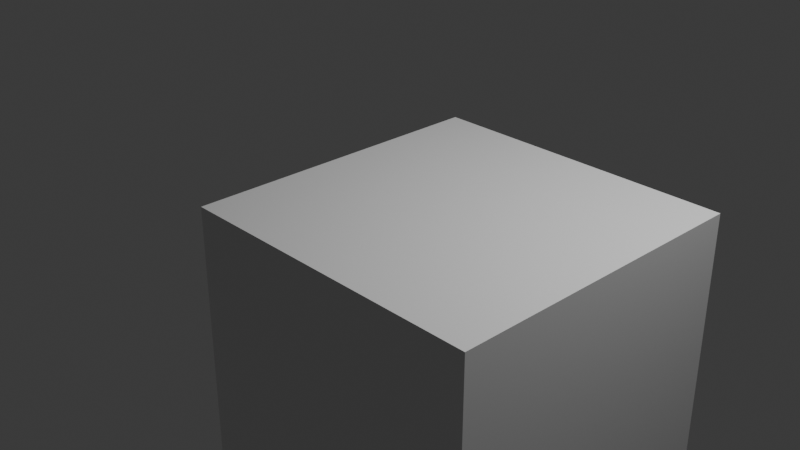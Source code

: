 # Source: 1.blend  (saved by Blender 4.0.36; exported with 4.5.12 LTS)
import bpy
from mathutils import Matrix  # noqa: F401  (used for matrix-valued properties, if any)

bpy.ops.wm.read_factory_settings(use_empty=True)
scene = bpy.context.scene
scene.name = 'Scene'

# ---- collections
col_collection = bpy.data.collections.new('Collection'); scene.collection.children.link(col_collection)

# ---- materials (node trees are filled in below, after node groups)
mat_material = bpy.data.materials.new('Material')
mat_material.alpha_threshold = 0.0
mat_material.use_transparent_shadow = False
mat_material.roughness = 0.5
mat_material.line_color = (0.0, 0.0, 0.0, 1.0)

# ---- material node trees
mat_material.use_nodes = True; mat_material.node_tree.nodes.clear()
_N = mat_material.node_tree.nodes; _L = mat_material.node_tree.links
n0 = _N.new('ShaderNodeOutputMaterial'); n0.name = 'Material Output'; n0.location = (300, 300)
n1 = _N.new('ShaderNodeBsdfPrincipled'); n1.name = 'Principled BSDF'; n1.location = (10, 300)
n1.inputs[3].default_value = 1.45
_L.new(n1.outputs[0], n0.inputs[0])
n0.is_active_output = True

# ---- world
world_world = bpy.data.worlds.new('World'); scene.world = world_world
world_world.use_nodes = True; world_world.node_tree.nodes.clear()
_N = world_world.node_tree.nodes; _L = world_world.node_tree.links
n0 = _N.new('ShaderNodeOutputWorld'); n0.name = 'World Output'; n0.location = (300, 300)
n1 = _N.new('ShaderNodeBackground'); n1.name = 'Background'; n1.location = (10, 300)
n1.inputs[0].default_value = (0.05088, 0.05088, 0.05088, 1.0)
_L.new(n1.outputs[0], n0.inputs[0])
n0.is_active_output = True
world_world.color = (0.05088, 0.05088, 0.05088)
world_world.use_sun_shadow = False
world_world.sun_shadow_jitter_overblur = 0.0

# ---- cameras
cam_camera = bpy.data.cameras.new('Camera')
cam_camera.clip_end = 100.0
cam_camera.ortho_scale = 7.314

# ---- lights
light_light = bpy.data.lights.new('Light', 'POINT')
light_light.transmission_factor = 0.0
light_light.use_soft_falloff = False
light_light.energy = 1000.0
light_light.shadow_soft_size = 0.1
light_light.shadow_maximum_resolution = 0.006
light_light.use_absolute_resolution = True

# ---- meshes
me_cube = bpy.data.meshes.new('Cube')
me_cube.from_pydata([(1.86, 0.6389, 0.4809), (1.86, 0.6389, -1.519), (1.86, -1.361, 0.4809), (1.86, -1.361, -1.519), (-0.1396, 0.6389, 0.4809), (-0.1396, 0.6389, -1.519), (-0.1396, -1.361, 0.4809), (-0.1396, -1.361, -1.519)], [], [(0, 4, 6, 2), (3, 2, 6, 7), (7, 6, 4, 5), (5, 1, 3, 7), (1, 0, 2, 3), (5, 4, 0, 1)])
_uv = me_cube.uv_layers.new(name='UVMap')
_uv.uv.foreach_set('vector', [0.625, 0.5, 0.875, 0.5, 0.875, 0.75, 0.625, 0.75, 0.375, 0.75, 0.625, 0.75, 0.625, 1.0, 0.375, 1.0, 0.375, 0.0, 0.625, 0.0, 0.625, 0.25, 0.375, 0.25, 0.125, 0.5, 0.375, 0.5, 0.375, 0.75, 0.125, 0.75, 0.375, 0.5, 0.625, 0.5, 0.625, 0.75, 0.375, 0.75, 0.375, 0.25, 0.625, 0.25, 0.625, 0.5, 0.375, 0.5])
me_cube.materials.append(mat_material)
me_cube.use_mirror_vertex_groups = False
me_cube.update()

# ---- objects
ob_cube = bpy.data.objects.new('Cube', me_cube)
ob_light = bpy.data.objects.new('Light', light_light)
ob_camera = bpy.data.objects.new('Camera', cam_camera)

# ---- transforms, parenting, visibility, modifiers, constraints
ob_cube.location = (0.0, 0.0, 0.0)
ob_cube.scale = (1.596, 1.596, 1.596)
ob_cube.lock_rotations_4d = False
ob_cube.empty_display_type = 'ARROWS'
ob_cube.lineart.crease_threshold = 0.0
ob_light.location = (4.076, 1.005, 5.904)
ob_light.rotation_euler = (0.6503, 0.05522, 1.866)
ob_light.lock_rotations_4d = False
ob_light.empty_display_type = 'ARROWS'
ob_light.color = (0.0, 0.0, 0.0, 0.0)
ob_light.lineart.crease_threshold = 0.0
ob_camera.location = (7.359, -6.926, 4.958)
ob_camera.rotation_euler = (1.109, 0.0, 0.8149)
ob_camera.lock_rotations_4d = False
ob_camera.empty_display_type = 'ARROWS'
ob_camera.color = (0.0, 0.0, 0.0, 0.0)
ob_camera.display_type = 'WIRE'
ob_camera.lineart.crease_threshold = 0.0

# ---- collection membership
col_collection.objects.link(ob_cube)
col_collection.objects.link(ob_light)
col_collection.objects.link(ob_camera)

# ---- scene / render settings (as saved in the file)
scene.camera = ob_camera
scene.frame_start = 1; scene.frame_end = 250; scene.frame_set(1)
scene.render.engine = 'BLENDER_EEVEE_NEXT'
scene.cycles.sampling_pattern = 'TABULATED_SOBOL'
bpy.context.view_layer.update()
